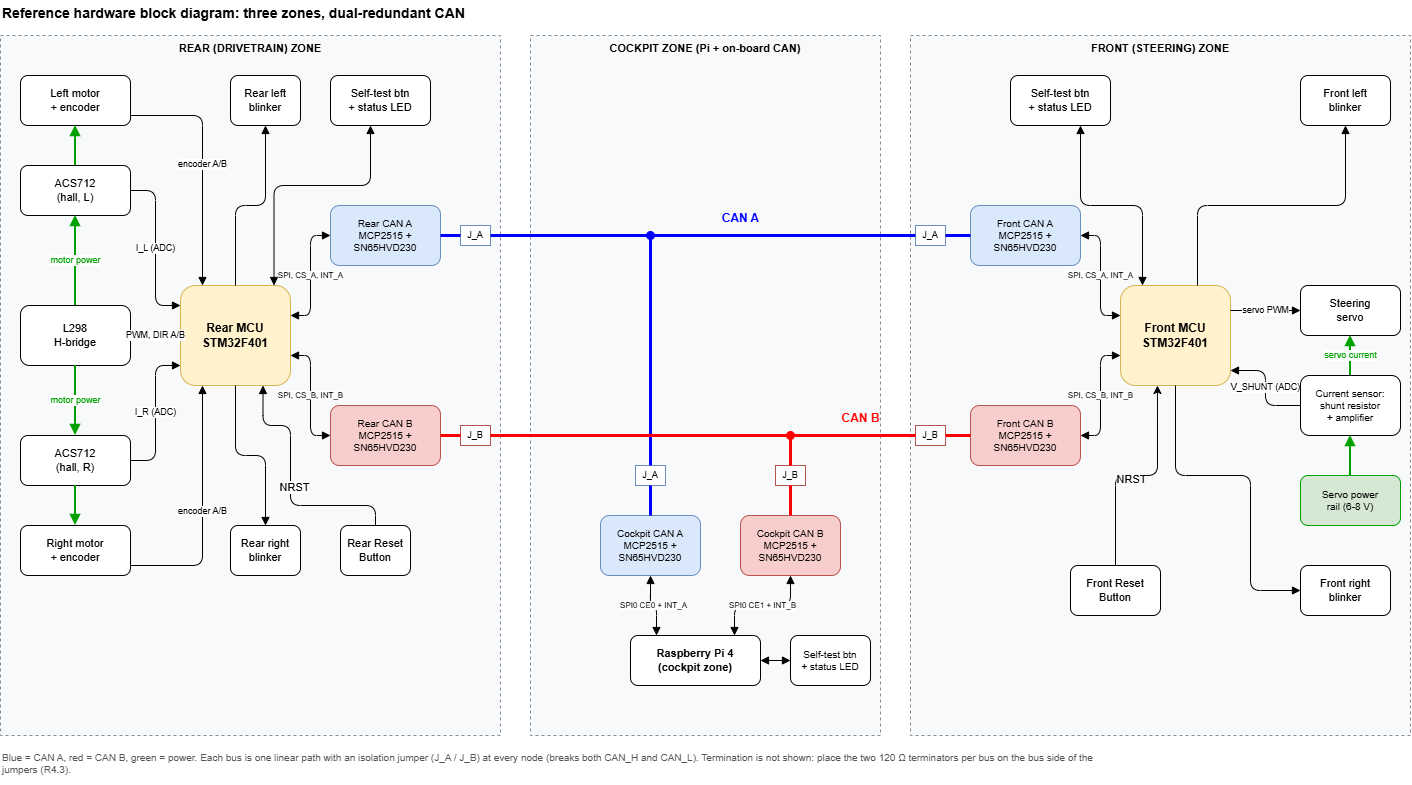

The diagram above was exported from draw.io. Its source (the exported page's mxGraphModel, read from the mxfile embedded in the PNG):
<mxGraphModel dx="1747" dy="857" grid="1" gridSize="10" guides="1" tooltips="1" connect="1" arrows="1" fold="1" page="1" pageScale="1" pageWidth="1500" pageHeight="820" math="0" shadow="0">
  <root>
    <mxCell id="0" />
    <mxCell id="1" parent="0" />
    <mxCell id="title" parent="1" style="text;html=1;align=left;verticalAlign=middle;fontStyle=1;fontSize=14;" value="Reference hardware block diagram: three zones, dual-redundant CAN" vertex="1">
      <mxGeometry height="25" width="700" x="20" y="5" as="geometry" />
    </mxCell>
    <mxCell id="zone_rear" parent="1" style="rounded=0;whiteSpace=wrap;html=1;dashed=1;fillColor=#f7f9fb;strokeColor=#7f8c9a;verticalAlign=top;align=center;fontStyle=1;fontSize=11;" value="REAR (DRIVETRAIN) ZONE" vertex="1">
      <mxGeometry height="700" width="500" x="20" y="40" as="geometry" />
    </mxCell>
    <mxCell id="zone_cockpit" parent="1" style="rounded=0;whiteSpace=wrap;html=1;dashed=1;fillColor=#f7f9fb;strokeColor=#7f8c9a;verticalAlign=top;align=center;fontStyle=1;fontSize=11;" value="COCKPIT ZONE (Pi + on-board CAN)" vertex="1">
      <mxGeometry height="700" width="350" x="550" y="40" as="geometry" />
    </mxCell>
    <mxCell id="zone_front" parent="1" style="rounded=0;whiteSpace=wrap;html=1;dashed=1;fillColor=#f7f9fb;strokeColor=#7f8c9a;verticalAlign=top;align=center;fontStyle=1;fontSize=11;" value="FRONT (STEERING) ZONE" vertex="1">
      <mxGeometry height="700" width="500" x="930" y="40" as="geometry" />
    </mxCell>
    <mxCell id="rl_motor" parent="1" style="rounded=1;whiteSpace=wrap;html=1;fontSize=11;" value="Left motor&lt;br&gt;+ encoder" vertex="1">
      <mxGeometry height="50" width="110" x="40" y="80" as="geometry" />
    </mxCell>
    <mxCell id="rl_blink" parent="1" style="rounded=1;whiteSpace=wrap;html=1;fontSize=11;" value="Rear left&lt;br&gt;blinker" vertex="1">
      <mxGeometry height="50" width="70" x="250" y="80" as="geometry" />
    </mxCell>
    <mxCell id="rear_st" parent="1" style="rounded=1;whiteSpace=wrap;html=1;fontSize=11;" value="Self-test btn&lt;br&gt;+ status LED" vertex="1">
      <mxGeometry height="50" width="100" x="350" y="80" as="geometry" />
    </mxCell>
    <mxCell id="acs_l" parent="1" style="rounded=1;whiteSpace=wrap;html=1;fontSize=11;" value="ACS712&lt;br&gt;(hall, L)" vertex="1">
      <mxGeometry height="50" width="110" x="40" y="170" as="geometry" />
    </mxCell>
    <mxCell id="l298" parent="1" style="rounded=1;whiteSpace=wrap;html=1;fontSize=11;" value="L298&lt;br&gt;H-bridge" vertex="1">
      <mxGeometry height="60" width="110" x="40" y="310" as="geometry" />
    </mxCell>
    <mxCell id="acs_r" parent="1" style="rounded=1;whiteSpace=wrap;html=1;fontSize=11;" value="ACS712&lt;br&gt;(hall, R)" vertex="1">
      <mxGeometry height="50" width="110" x="40" y="440" as="geometry" />
    </mxCell>
    <mxCell id="rr_motor" parent="1" style="rounded=1;whiteSpace=wrap;html=1;fontSize=11;" value="Right motor&lt;br&gt;+ encoder" vertex="1">
      <mxGeometry height="50" width="110" x="40" y="530" as="geometry" />
    </mxCell>
    <mxCell id="rr_blink" parent="1" style="rounded=1;whiteSpace=wrap;html=1;fontSize=11;" value="Rear right&lt;br&gt;blinker" vertex="1">
      <mxGeometry height="50" width="70" x="250" y="530" as="geometry" />
    </mxCell>
    <mxCell id="rear_mcu" parent="1" style="rounded=1;whiteSpace=wrap;html=1;fontSize=12;fontStyle=1;fillColor=#fff2cc;strokeColor=#d6b656;" value="Rear MCU&lt;br&gt;STM32F401" vertex="1">
      <mxGeometry height="100" width="110" x="200" y="290" as="geometry" />
    </mxCell>
    <mxCell id="rear_cana" parent="1" style="rounded=1;whiteSpace=wrap;html=1;fontSize=10;fillColor=#dae8fc;strokeColor=#6c8ebf;" value="Rear CAN A&lt;br&gt;MCP2515 +&lt;br&gt;SN65HVD230" vertex="1">
      <mxGeometry height="60" width="110" x="350" y="210" as="geometry" />
    </mxCell>
    <mxCell id="rear_canb" parent="1" style="rounded=1;whiteSpace=wrap;html=1;fontSize=10;fillColor=#f8cecc;strokeColor=#b85450;" value="Rear CAN B&lt;br&gt;MCP2515 +&lt;br&gt;SN65HVD230" vertex="1">
      <mxGeometry height="60" width="110" x="350" y="410" as="geometry" />
    </mxCell>
    <mxCell id="ja_rear" parent="1" style="rounded=0;whiteSpace=wrap;html=1;fontSize=9;fillColor=#ffffff;strokeColor=#6c8ebf;" value="J_A" vertex="1">
      <mxGeometry height="20" width="30" x="480" y="230" as="geometry" />
    </mxCell>
    <mxCell id="jb_rear" parent="1" style="rounded=0;whiteSpace=wrap;html=1;fontSize=9;fillColor=#ffffff;strokeColor=#b85450;" value="J_B" vertex="1">
      <mxGeometry height="20" width="30" x="480" y="430" as="geometry" />
    </mxCell>
    <mxCell id="busA_node" parent="1" style="ellipse;whiteSpace=wrap;html=1;fillColor=#0000ff;strokeColor=#0000ff;" value="" vertex="1">
      <mxGeometry height="8" width="8" x="666" y="236" as="geometry" />
    </mxCell>
    <mxCell id="busB_node" parent="1" style="ellipse;whiteSpace=wrap;html=1;fillColor=#ff0000;strokeColor=#ff0000;" value="" vertex="1">
      <mxGeometry height="8" width="8" x="806" y="436" as="geometry" />
    </mxCell>
    <mxCell id="ja_cock" parent="1" style="rounded=0;whiteSpace=wrap;html=1;fontSize=9;fillColor=#ffffff;strokeColor=#6c8ebf;" value="J_A" vertex="1">
      <mxGeometry height="20" width="30" x="655" y="470" as="geometry" />
    </mxCell>
    <mxCell id="jb_cock" parent="1" style="rounded=0;whiteSpace=wrap;html=1;fontSize=9;fillColor=#ffffff;strokeColor=#b85450;" value="J_B" vertex="1">
      <mxGeometry height="20" width="30" x="795" y="470" as="geometry" />
    </mxCell>
    <mxCell id="cock_cana" parent="1" style="rounded=1;whiteSpace=wrap;html=1;fontSize=10;fillColor=#dae8fc;strokeColor=#6c8ebf;" value="Cockpit CAN A&lt;br&gt;MCP2515 +&lt;br&gt;SN65HVD230" vertex="1">
      <mxGeometry height="60" width="100" x="620" y="520" as="geometry" />
    </mxCell>
    <mxCell id="cock_canb" parent="1" style="rounded=1;whiteSpace=wrap;html=1;fontSize=10;fillColor=#f8cecc;strokeColor=#b85450;" value="Cockpit CAN B&lt;br&gt;MCP2515 +&lt;br&gt;SN65HVD230" vertex="1">
      <mxGeometry height="60" width="100" x="760" y="520" as="geometry" />
    </mxCell>
    <mxCell id="pi" parent="1" style="rounded=1;whiteSpace=wrap;html=1;fontSize=11;fontStyle=1;" value="Raspberry Pi 4&lt;br&gt;(cockpit zone)" vertex="1">
      <mxGeometry height="50" width="130" x="650" y="640" as="geometry" />
    </mxCell>
    <mxCell id="cock_st" parent="1" style="rounded=1;whiteSpace=wrap;html=1;fontSize=10;" value="Self-test btn&lt;br&gt;+ status LED" vertex="1">
      <mxGeometry height="50" width="80" x="810" y="640" as="geometry" />
    </mxCell>
    <mxCell id="lbl_busA" parent="1" style="text;html=1;align=center;verticalAlign=middle;fontStyle=1;fontSize=12;fontColor=#0000ff;" value="CAN A" vertex="1">
      <mxGeometry height="22" width="60" x="730" y="212" as="geometry" />
    </mxCell>
    <mxCell id="lbl_busB" parent="1" style="text;html=1;align=center;verticalAlign=middle;fontStyle=1;fontSize=12;fontColor=#ff0000;" value="CAN B" vertex="1">
      <mxGeometry height="22" width="60" x="850" y="412" as="geometry" />
    </mxCell>
    <mxCell id="ja_front" parent="1" style="rounded=0;whiteSpace=wrap;html=1;fontSize=9;fillColor=#ffffff;strokeColor=#6c8ebf;" value="J_A" vertex="1">
      <mxGeometry height="20" width="30" x="935" y="230" as="geometry" />
    </mxCell>
    <mxCell id="jb_front" parent="1" style="rounded=0;whiteSpace=wrap;html=1;fontSize=9;fillColor=#ffffff;strokeColor=#b85450;" value="J_B" vertex="1">
      <mxGeometry height="20" width="30" x="935" y="430" as="geometry" />
    </mxCell>
    <mxCell id="front_cana" parent="1" style="rounded=1;whiteSpace=wrap;html=1;fontSize=10;fillColor=#dae8fc;strokeColor=#6c8ebf;" value="Front CAN A&lt;br&gt;MCP2515 +&lt;br&gt;SN65HVD230" vertex="1">
      <mxGeometry height="60" width="110" x="990" y="210" as="geometry" />
    </mxCell>
    <mxCell id="front_canb" parent="1" style="rounded=1;whiteSpace=wrap;html=1;fontSize=10;fillColor=#f8cecc;strokeColor=#b85450;" value="Front CAN B&lt;br&gt;MCP2515 +&lt;br&gt;SN65HVD230" vertex="1">
      <mxGeometry height="60" width="110" x="990" y="410" as="geometry" />
    </mxCell>
    <mxCell id="front_mcu" parent="1" style="rounded=1;whiteSpace=wrap;html=1;fontSize=12;fontStyle=1;fillColor=#fff2cc;strokeColor=#d6b656;" value="Front MCU&lt;br&gt;STM32F401" vertex="1">
      <mxGeometry height="100" width="110" x="1140" y="290" as="geometry" />
    </mxCell>
    <mxCell id="front_st" parent="1" style="rounded=1;whiteSpace=wrap;html=1;fontSize=11;" value="Self-test btn&lt;br&gt;+ status LED" vertex="1">
      <mxGeometry height="50" width="100" x="1030" y="80" as="geometry" />
    </mxCell>
    <mxCell id="fl_blink" parent="1" style="rounded=1;whiteSpace=wrap;html=1;fontSize=11;" value="Front left&lt;br&gt;blinker" vertex="1">
      <mxGeometry height="50" width="90" x="1320" y="80" as="geometry" />
    </mxCell>
    <mxCell id="servo" parent="1" style="rounded=1;whiteSpace=wrap;html=1;fontSize=11;" value="Steering&lt;br&gt;servo" vertex="1">
      <mxGeometry height="50" width="100" x="1320" y="290" as="geometry" />
    </mxCell>
    <mxCell id="shunt" parent="1" style="rounded=1;whiteSpace=wrap;html=1;fontSize=10;" value="Current sensor:&lt;br&gt;shunt resistor&lt;br&gt;+ amplifier" vertex="1">
      <mxGeometry height="60" width="100" x="1320" y="380" as="geometry" />
    </mxCell>
    <mxCell id="servo_pwr" parent="1" style="rounded=1;whiteSpace=wrap;html=1;fontSize=10;fillColor=#d5e8d4;strokeColor=#00a000;" value="Servo power&lt;br&gt;rail (6-8 V)" vertex="1">
      <mxGeometry height="50" width="100" x="1320" y="480" as="geometry" />
    </mxCell>
    <mxCell id="fr_blink" parent="1" style="rounded=1;whiteSpace=wrap;html=1;fontSize=11;" value="Front right&lt;br&gt;blinker" vertex="1">
      <mxGeometry height="50" width="90" x="1320" y="570" as="geometry" />
    </mxCell>
    <mxCell id="e_l298_acsl" edge="1" parent="1" source="l298" style="edgeStyle=orthogonalEdgeStyle;html=1;strokeColor=#00a000;strokeWidth=2;fontSize=9;fontColor=#00a000;endArrow=block;" target="acs_l" value="motor power">
      <mxGeometry relative="1" as="geometry" />
    </mxCell>
    <mxCell id="e_acsl_motor" edge="1" parent="1" source="acs_l" style="edgeStyle=orthogonalEdgeStyle;html=1;strokeColor=#00a000;strokeWidth=2;endArrow=block;" target="rl_motor" value="">
      <mxGeometry relative="1" as="geometry" />
    </mxCell>
    <mxCell id="e_l298_acsr" edge="1" parent="1" source="l298" style="edgeStyle=orthogonalEdgeStyle;html=1;strokeColor=#00a000;strokeWidth=2;fontSize=9;fontColor=#00a000;endArrow=block;" target="acs_r" value="motor power">
      <mxGeometry relative="1" as="geometry" />
    </mxCell>
    <mxCell id="e_acsr_motor" edge="1" parent="1" source="acs_r" style="edgeStyle=orthogonalEdgeStyle;html=1;strokeColor=#00a000;strokeWidth=2;endArrow=block;" target="rr_motor" value="">
      <mxGeometry relative="1" as="geometry" />
    </mxCell>
    <mxCell id="e_mcu_l298" edge="1" parent="1" source="rear_mcu" style="edgeStyle=orthogonalEdgeStyle;html=1;fontSize=9;endArrow=block;exitX=0;exitY=0.5;exitDx=0;exitDy=0;entryX=1;entryY=0.5;entryDx=0;entryDy=0;" target="l298" value="PWM, DIR A/B">
      <mxGeometry relative="1" as="geometry" />
    </mxCell>
    <mxCell id="e_acsl_mcu" edge="1" parent="1" source="acs_l" style="edgeStyle=orthogonalEdgeStyle;html=1;fontSize=9;endArrow=block;exitX=1;exitY=0.5;exitDx=0;exitDy=0;entryX=0;entryY=0.2;entryDx=0;entryDy=0;" target="rear_mcu" value="I_L (ADC)">
      <mxGeometry relative="1" as="geometry" />
    </mxCell>
    <mxCell id="e_acsr_mcu" edge="1" parent="1" source="acs_r" style="edgeStyle=orthogonalEdgeStyle;html=1;fontSize=9;endArrow=block;exitX=1;exitY=0.5;exitDx=0;exitDy=0;entryX=0;entryY=0.8;entryDx=0;entryDy=0;" target="rear_mcu" value="I_R (ADC)">
      <mxGeometry relative="1" as="geometry" />
    </mxCell>
    <mxCell id="e_encl" edge="1" parent="1" source="rl_motor" style="edgeStyle=orthogonalEdgeStyle;html=1;fontSize=9;endArrow=block;exitX=1;exitY=0.8;exitDx=0;exitDy=0;entryX=0.2;entryY=0;entryDx=0;entryDy=0;" target="rear_mcu" value="encoder A/B">
      <mxGeometry relative="1" as="geometry" />
    </mxCell>
    <mxCell id="e_encr" edge="1" parent="1" source="rr_motor" style="edgeStyle=orthogonalEdgeStyle;html=1;fontSize=9;endArrow=block;exitX=1;exitY=0.8;exitDx=0;exitDy=0;entryX=0.2;entryY=1;entryDx=0;entryDy=0;" target="rear_mcu" value="encoder A/B">
      <mxGeometry relative="1" as="geometry" />
    </mxCell>
    <mxCell id="e_blink_rl" edge="1" parent="1" source="rear_mcu" style="edgeStyle=orthogonalEdgeStyle;html=1;endArrow=block;exitX=0.5;exitY=0;exitDx=0;exitDy=0;" target="rl_blink" value="">
      <mxGeometry relative="1" as="geometry" />
    </mxCell>
    <mxCell id="e_blink_rr" edge="1" parent="1" source="rear_mcu" style="edgeStyle=orthogonalEdgeStyle;html=1;endArrow=block;exitX=0.5;exitY=1;exitDx=0;exitDy=0;" target="rr_blink" value="">
      <mxGeometry relative="1" as="geometry" />
    </mxCell>
    <mxCell id="e_st_rear" edge="1" parent="1" source="rear_mcu" style="edgeStyle=orthogonalEdgeStyle;html=1;startArrow=block;endArrow=block;exitX=0.85;exitY=0;exitDx=0;exitDy=0;" target="rear_st" value="">
      <mxGeometry relative="1" x="0.037" as="geometry">
        <Array as="points">
          <mxPoint x="293.5" y="190" />
          <mxPoint x="390" y="190" />
        </Array>
      </mxGeometry>
    </mxCell>
    <mxCell id="e_spi_rear_a" edge="1" parent="1" source="rear_mcu" style="edgeStyle=orthogonalEdgeStyle;html=1;fontSize=8;startArrow=block;endArrow=block;exitX=1;exitY=0.3;exitDx=0;exitDy=0;entryX=0;entryY=0.5;entryDx=0;entryDy=0;" target="rear_cana" value="SPI, CS_A, INT_A">
      <mxGeometry relative="1" as="geometry" />
    </mxCell>
    <mxCell id="e_spi_rear_b" edge="1" parent="1" source="rear_mcu" style="edgeStyle=orthogonalEdgeStyle;html=1;fontSize=8;startArrow=block;endArrow=block;exitX=1;exitY=0.7;exitDx=0;exitDy=0;entryX=0;entryY=0.5;entryDx=0;entryDy=0;" target="rear_canb" value="SPI, CS_B, INT_B">
      <mxGeometry relative="1" as="geometry" />
    </mxCell>
    <mxCell id="e_a_rear_tx" edge="1" parent="1" source="rear_cana" style="html=1;strokeColor=#0000ff;strokeWidth=3;endArrow=none;" target="ja_rear" value="">
      <mxGeometry relative="1" as="geometry" />
    </mxCell>
    <mxCell id="e_a_rear_bus" edge="1" parent="1" source="ja_rear" style="html=1;strokeColor=#0000ff;strokeWidth=3;endArrow=none;" target="busA_node" value="">
      <mxGeometry relative="1" as="geometry" />
    </mxCell>
    <mxCell id="e_a_bus_front" edge="1" parent="1" source="busA_node" style="html=1;strokeColor=#0000ff;strokeWidth=3;endArrow=none;" target="ja_front" value="">
      <mxGeometry relative="1" as="geometry" />
    </mxCell>
    <mxCell id="e_a_front_can" edge="1" parent="1" source="ja_front" style="html=1;strokeColor=#0000ff;strokeWidth=3;endArrow=none;" target="front_cana" value="">
      <mxGeometry relative="1" as="geometry" />
    </mxCell>
    <mxCell id="e_a_cock_bus" edge="1" parent="1" source="busA_node" style="html=1;strokeColor=#0000ff;strokeWidth=3;endArrow=none;" target="ja_cock" value="">
      <mxGeometry relative="1" as="geometry" />
    </mxCell>
    <mxCell id="e_a_cock_can" edge="1" parent="1" source="ja_cock" style="html=1;strokeColor=#0000ff;strokeWidth=3;endArrow=none;" target="cock_cana" value="">
      <mxGeometry relative="1" as="geometry" />
    </mxCell>
    <mxCell id="e_b_rear_tx" edge="1" parent="1" source="rear_canb" style="html=1;strokeColor=#ff0000;strokeWidth=3;endArrow=none;" target="jb_rear" value="">
      <mxGeometry relative="1" as="geometry" />
    </mxCell>
    <mxCell id="e_b_rear_bus" edge="1" parent="1" source="jb_rear" style="html=1;strokeColor=#ff0000;strokeWidth=3;endArrow=none;" target="busB_node" value="">
      <mxGeometry relative="1" as="geometry" />
    </mxCell>
    <mxCell id="e_b_bus_front" edge="1" parent="1" source="busB_node" style="html=1;strokeColor=#ff0000;strokeWidth=3;endArrow=none;" target="jb_front" value="">
      <mxGeometry relative="1" as="geometry" />
    </mxCell>
    <mxCell id="e_b_front_can" edge="1" parent="1" source="jb_front" style="html=1;strokeColor=#ff0000;strokeWidth=3;endArrow=none;" target="front_canb" value="">
      <mxGeometry relative="1" as="geometry" />
    </mxCell>
    <mxCell id="e_b_cock_bus" edge="1" parent="1" source="busB_node" style="html=1;strokeColor=#ff0000;strokeWidth=3;endArrow=none;" target="jb_cock" value="">
      <mxGeometry relative="1" as="geometry" />
    </mxCell>
    <mxCell id="e_b_cock_can" edge="1" parent="1" source="jb_cock" style="html=1;strokeColor=#ff0000;strokeWidth=3;endArrow=none;" target="cock_canb" value="">
      <mxGeometry relative="1" as="geometry" />
    </mxCell>
    <mxCell id="e_pi_a" edge="1" parent="1" source="pi" style="edgeStyle=orthogonalEdgeStyle;html=1;fontSize=8;startArrow=block;endArrow=block;exitX=0.2;exitY=0;exitDx=0;exitDy=0;entryX=0.5;entryY=1;entryDx=0;entryDy=0;" target="cock_cana" value="SPI0 CE0 + INT_A">
      <mxGeometry relative="1" as="geometry" />
    </mxCell>
    <mxCell id="e_pi_b" edge="1" parent="1" source="pi" style="edgeStyle=orthogonalEdgeStyle;html=1;fontSize=8;startArrow=block;endArrow=block;exitX=0.8;exitY=0;exitDx=0;exitDy=0;entryX=0.5;entryY=1;entryDx=0;entryDy=0;" target="cock_canb" value="SPI0 CE1 + INT_B">
      <mxGeometry relative="1" as="geometry" />
    </mxCell>
    <mxCell id="e_pi_st" edge="1" parent="1" source="pi" style="edgeStyle=orthogonalEdgeStyle;html=1;startArrow=block;endArrow=block;" target="cock_st" value="">
      <mxGeometry relative="1" as="geometry" />
    </mxCell>
    <mxCell id="e_spi_front_a" edge="1" parent="1" source="front_mcu" style="edgeStyle=orthogonalEdgeStyle;html=1;fontSize=8;startArrow=block;endArrow=block;exitX=0;exitY=0.3;exitDx=0;exitDy=0;entryX=1;entryY=0.5;entryDx=0;entryDy=0;" target="front_cana" value="SPI, CS_A, INT_A">
      <mxGeometry relative="1" as="geometry" />
    </mxCell>
    <mxCell id="e_spi_front_b" edge="1" parent="1" source="front_mcu" style="edgeStyle=orthogonalEdgeStyle;html=1;fontSize=8;startArrow=block;endArrow=block;exitX=0;exitY=0.7;exitDx=0;exitDy=0;entryX=1;entryY=0.5;entryDx=0;entryDy=0;" target="front_canb" value="SPI, CS_B, INT_B">
      <mxGeometry relative="1" as="geometry" />
    </mxCell>
    <mxCell id="e_st_front" edge="1" parent="1" source="front_mcu" style="edgeStyle=orthogonalEdgeStyle;html=1;startArrow=block;endArrow=block;exitX=0.2;exitY=0;exitDx=0;exitDy=0;" target="front_st" value="">
      <mxGeometry relative="1" x="0.0901" as="geometry">
        <Array as="points">
          <mxPoint x="1162" y="210" />
          <mxPoint x="1100" y="210" />
        </Array>
      </mxGeometry>
    </mxCell>
    <mxCell id="e_blink_fl" edge="1" parent="1" source="front_mcu" style="edgeStyle=orthogonalEdgeStyle;html=1;endArrow=block;exitX=0.7;exitY=0;exitDx=0;exitDy=0;" target="fl_blink" value="">
      <mxGeometry relative="1" as="geometry" />
    </mxCell>
    <mxCell id="e_blink_fr" edge="1" parent="1" source="front_mcu" style="edgeStyle=orthogonalEdgeStyle;html=1;endArrow=block;exitX=0.5;exitY=1;exitDx=0;exitDy=0;" target="fr_blink" value="">
      <mxGeometry relative="1" as="geometry">
        <Array as="points">
          <mxPoint x="1195" y="480" />
          <mxPoint x="1270" y="480" />
          <mxPoint x="1270" y="595" />
        </Array>
      </mxGeometry>
    </mxCell>
    <mxCell id="e_servo_pwm" edge="1" parent="1" source="front_mcu" style="edgeStyle=orthogonalEdgeStyle;html=1;fontSize=9;endArrow=block;exitX=1;exitY=0.25;exitDx=0;exitDy=0;entryX=0;entryY=0.5;entryDx=0;entryDy=0;" target="servo" value="servo PWM">
      <mxGeometry relative="1" as="geometry" />
    </mxCell>
    <mxCell id="e_vshunt" edge="1" parent="1" source="shunt" style="edgeStyle=orthogonalEdgeStyle;html=1;fontSize=9;endArrow=block;exitX=0;exitY=0.5;exitDx=0;exitDy=0;entryX=1;entryY=0.85;entryDx=0;entryDy=0;" target="front_mcu" value="V_SHUNT (ADC)">
      <mxGeometry relative="1" as="geometry" />
    </mxCell>
    <mxCell id="e_pwr_shunt" edge="1" parent="1" source="servo_pwr" style="edgeStyle=orthogonalEdgeStyle;html=1;strokeColor=#00a000;strokeWidth=2;endArrow=block;" target="shunt" value="">
      <mxGeometry relative="1" as="geometry" />
    </mxCell>
    <mxCell id="e_shunt_servo" edge="1" parent="1" source="shunt" style="edgeStyle=orthogonalEdgeStyle;html=1;strokeColor=#00a000;strokeWidth=2;fontSize=9;fontColor=#00a000;endArrow=block;" target="servo" value="servo current">
      <mxGeometry relative="1" as="geometry" />
    </mxCell>
    <mxCell id="legend" parent="1" style="text;html=1;whiteSpace=wrap;align=left;verticalAlign=top;fontSize=10;fontColor=#555555;" value="Blue = CAN A, red = CAN B, green = power. Each bus is one linear path with an isolation jumper (J_A / J_B) at every node (breaks both CAN_H and CAN_L). Termination is not shown: place the two 120 Ω terminators per bus on the bus side of the jumpers (R4.3)." vertex="1">
      <mxGeometry height="40" width="1100" x="20" y="750" as="geometry" />
    </mxCell>
    <mxCell id="l1N_oLtpBkZxh2OAbbpp-1" parent="1" style="rounded=1;whiteSpace=wrap;html=1;fontSize=11;" value="Rear Reset Button" vertex="1">
      <mxGeometry height="50" width="70" x="360" y="530" as="geometry" />
    </mxCell>
    <mxCell id="l1N_oLtpBkZxh2OAbbpp-3" edge="1" parent="1" source="l1N_oLtpBkZxh2OAbbpp-1" style="edgeStyle=orthogonalEdgeStyle;html=1;endArrow=block;exitX=0.5;exitY=0;exitDx=0;exitDy=0;entryX=0.75;entryY=1;entryDx=0;entryDy=0;" target="rear_mcu" value="">
      <mxGeometry relative="1" x="-0.002" as="geometry">
        <Array as="points">
          <mxPoint x="395" y="510" />
          <mxPoint x="310" y="510" />
          <mxPoint x="310" y="430" />
          <mxPoint x="282.5" y="430" />
        </Array>
        <mxPoint x="370" y="510" as="sourcePoint" />
        <mxPoint x="400" y="650" as="targetPoint" />
      </mxGeometry>
    </mxCell>
    <mxCell id="l1N_oLtpBkZxh2OAbbpp-4" connectable="0" parent="l1N_oLtpBkZxh2OAbbpp-3" style="edgeLabel;html=1;align=center;verticalAlign=middle;resizable=0;points=[];inheritText=1;" value="NRST" vertex="1">
      <mxGeometry relative="1" x="-0.0175" y="-3" as="geometry">
        <mxPoint as="offset" />
      </mxGeometry>
    </mxCell>
    <mxCell id="l1N_oLtpBkZxh2OAbbpp-5" parent="1" style="rounded=1;whiteSpace=wrap;html=1;fontSize=11;" value="Front Reset Button" vertex="1">
      <mxGeometry height="50" width="90" x="1090" y="570" as="geometry" />
    </mxCell>
    <mxCell id="l1N_oLtpBkZxh2OAbbpp-6" edge="1" parent="1" source="l1N_oLtpBkZxh2OAbbpp-5" style="edgeStyle=orthogonalEdgeStyle;rounded=1;orthogonalLoop=1;jettySize=auto;html=1;exitX=0.5;exitY=0;exitDx=0;exitDy=0;entryX=0.336;entryY=1;entryDx=0;entryDy=0;entryPerimeter=0;defaultLabelBackgroundColor=page;curved=0;" target="front_mcu">
      <mxGeometry relative="1" as="geometry" />
    </mxCell>
    <mxCell id="l1N_oLtpBkZxh2OAbbpp-7" connectable="0" parent="l1N_oLtpBkZxh2OAbbpp-6" style="edgeLabel;html=1;align=center;verticalAlign=middle;resizable=0;points=[];inheritText=1;defaultLabelBackgroundColor=page;" value="NRST" vertex="1">
      <mxGeometry relative="1" x="-0.0541" y="-3" as="geometry">
        <mxPoint as="offset" />
      </mxGeometry>
    </mxCell>
  </root>
</mxGraphModel>